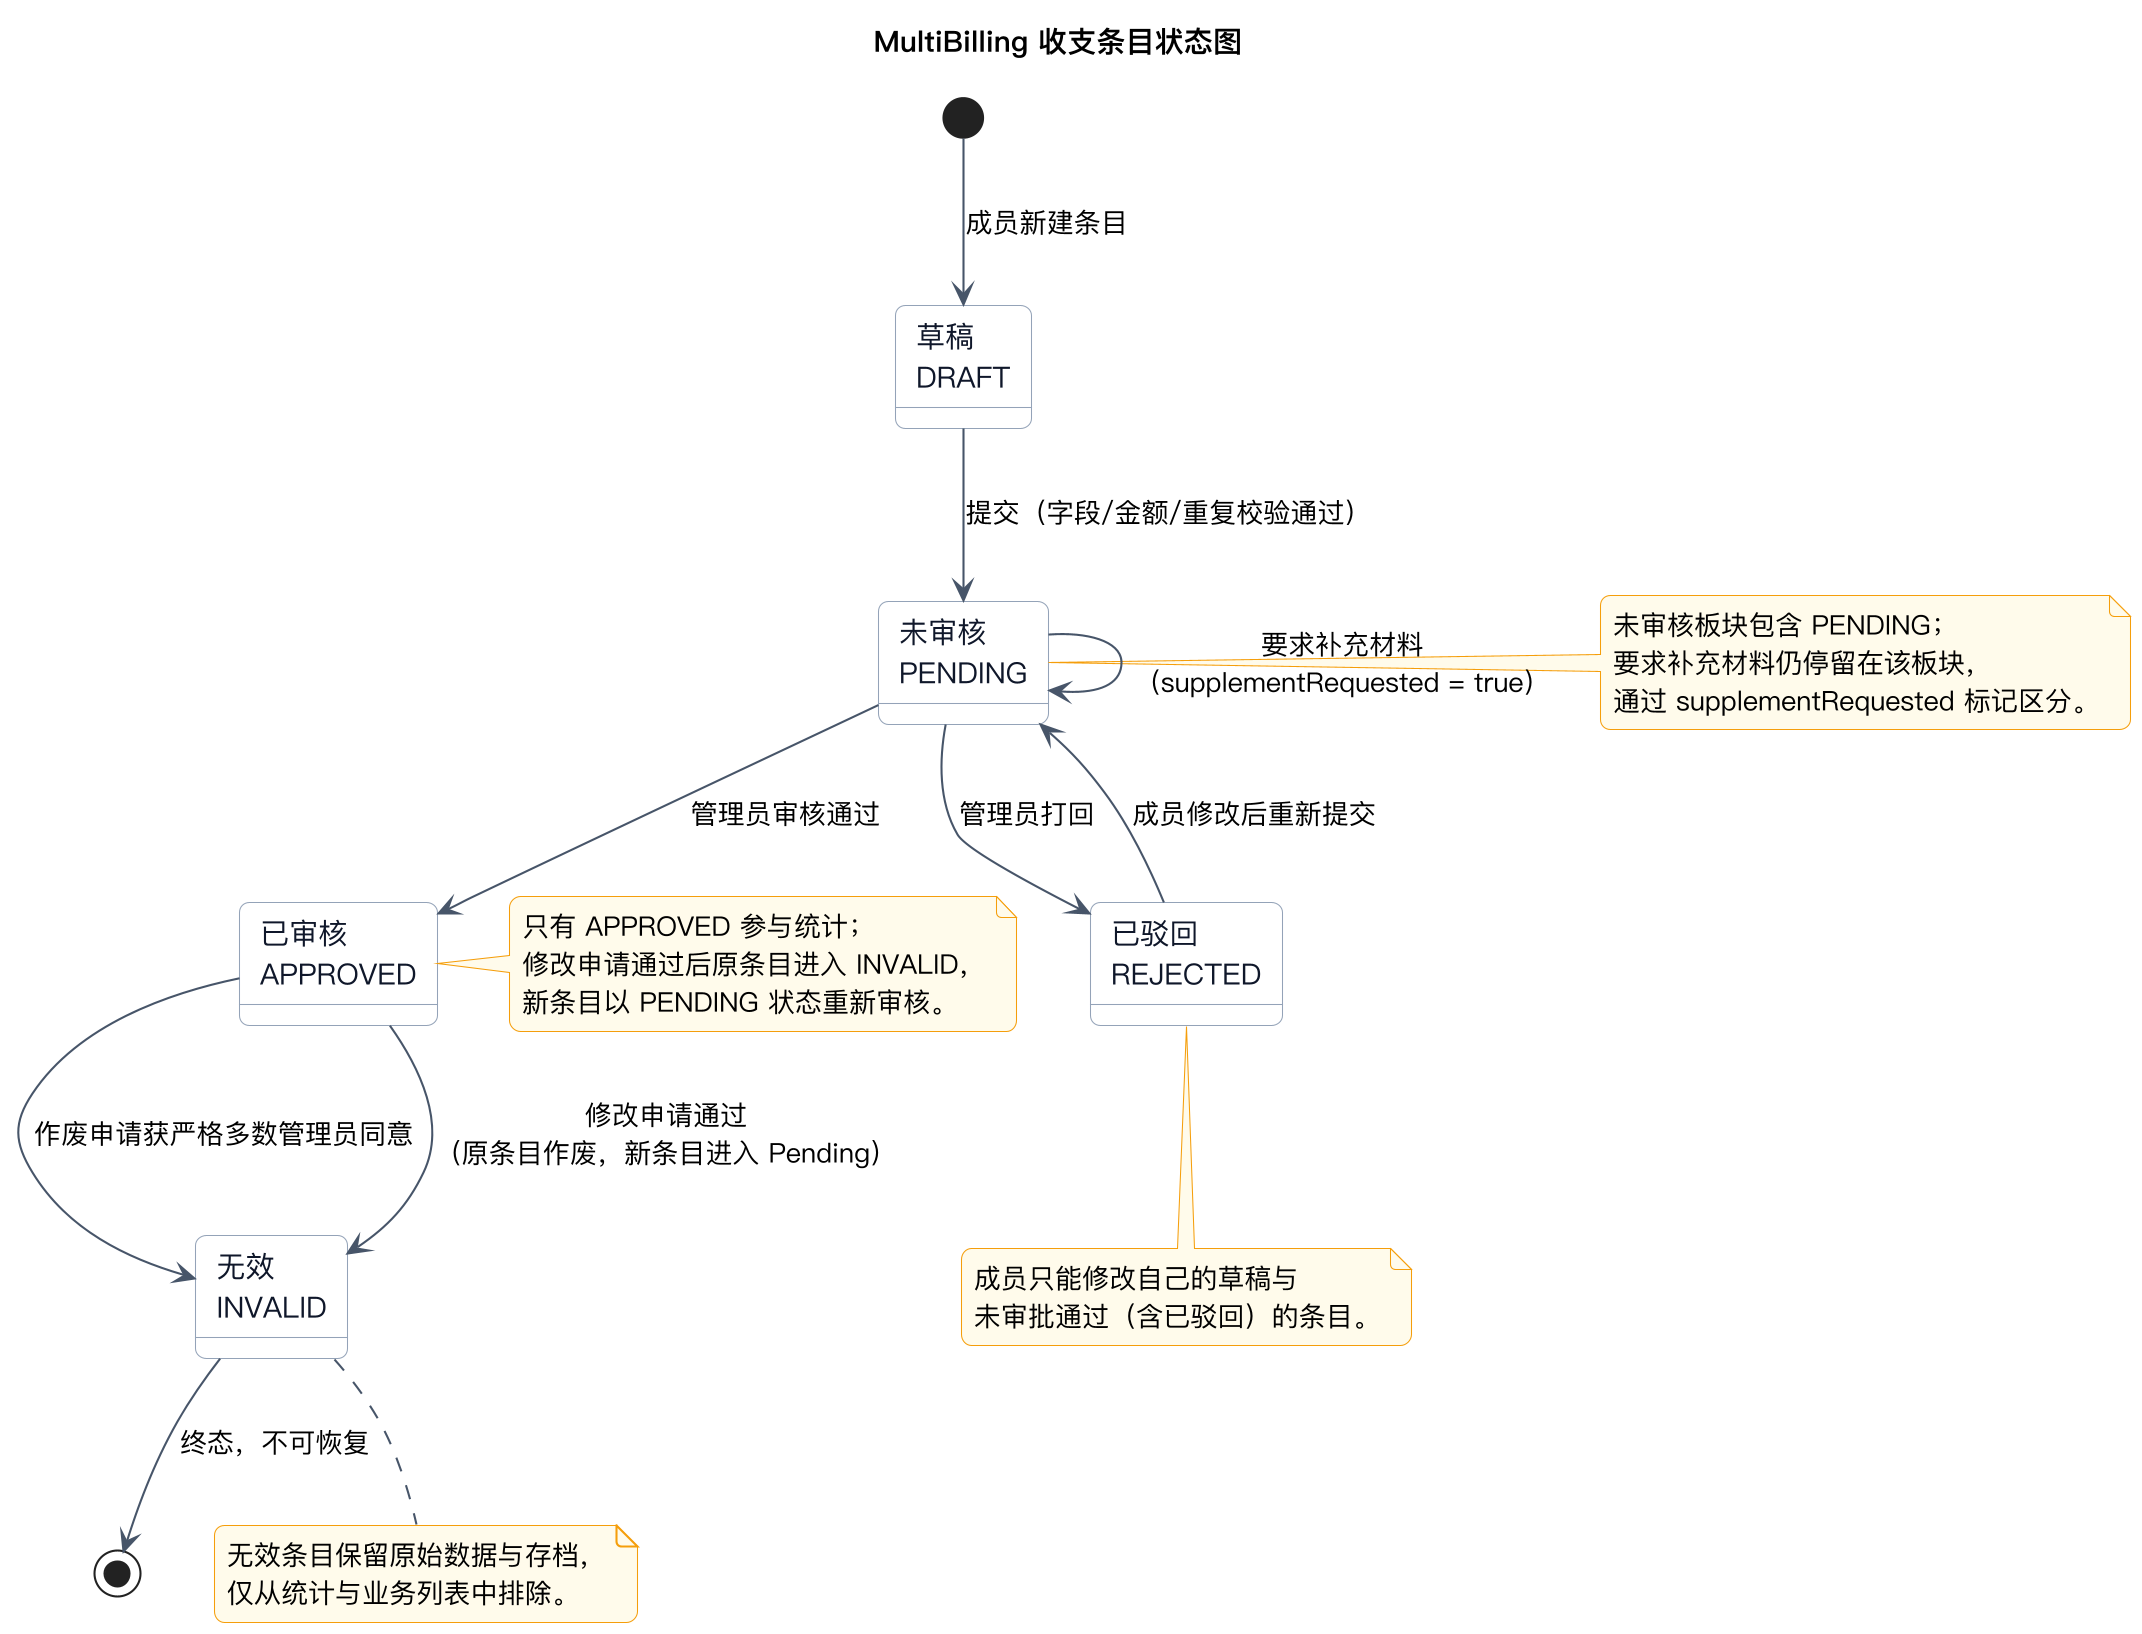

The diagram above was rendered by PlantUML. Its source (embedded in the PNG):
@startuml UML状态图
' MultiBilling - 收支条目状态图
skinparam backgroundColor #FFFFFF
skinparam defaultFontName "PingFang SC"
skinparam dpi 200
skinparam shadowing false
skinparam roundcorner 10
skinparam state {
  BackgroundColor #FFFFFF
  BorderColor #94A3B8
  FontColor #0F172A
  ArrowColor #475569
}
skinparam note {
  BackgroundColor #FFFBEB
  BorderColor #F59E0B
}

title MultiBilling 收支条目状态图

state "草稿\nDRAFT" as Draft
state "未审核\nPENDING" as Pending
state "已审核\nAPPROVED" as Approved
state "已驳回\nREJECTED" as Rejected
state "无效\nINVALID" as Invalid

[*] --> Draft : 成员新建条目
Draft --> Pending : 提交（字段/金额/重复校验通过）
Pending --> Approved : 管理员审核通过
Pending --> Rejected : 管理员打回
Pending --> Pending : 要求补充材料\n（supplementRequested = true）
Rejected --> Pending : 成员修改后重新提交
Approved --> Invalid : 作废申请获严格多数管理员同意
Approved --> Invalid : 修改申请通过\n（原条目作废，新条目进入 Pending）
Invalid --> [*] : 终态，不可恢复

note right of Pending
  未审核板块包含 PENDING；
  要求补充材料仍停留在该板块，
  通过 supplementRequested 标记区分。
end note

note right of Approved
  只有 APPROVED 参与统计；
  修改申请通过后原条目进入 INVALID，
  新条目以 PENDING 状态重新审核。
end note

note bottom of Invalid
  无效条目保留原始数据与存档，
  仅从统计与业务列表中排除。
end note

note bottom of Rejected
  成员只能修改自己的草稿与
  未审批通过（含已驳回）的条目。
end note

@enduml